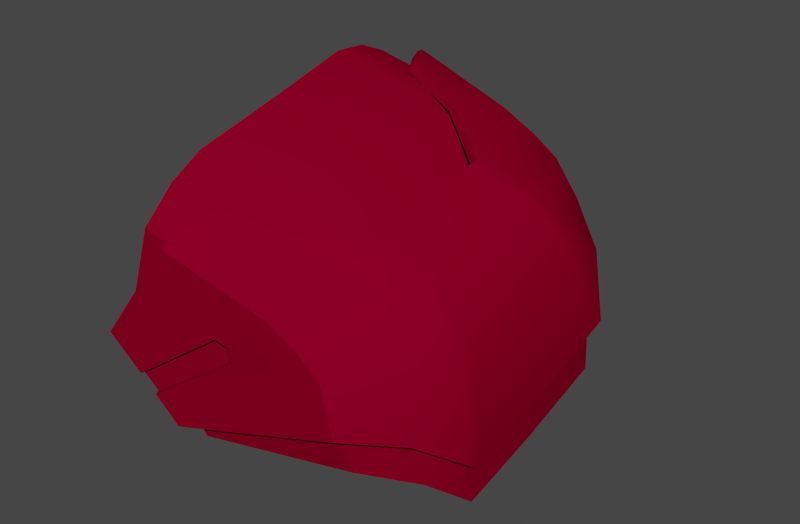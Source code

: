 # Source: 1.blend  (saved by Blender 2.79.6; exported with 4.5.12 LTS)
import bpy
from mathutils import Matrix  # noqa: F401  (used for matrix-valued properties, if any)

bpy.ops.wm.read_factory_settings(use_empty=True)
scene = bpy.context.scene
scene.name = 'Scene'

# ---- collections
col_collection_1 = bpy.data.collections.new('Collection 1'); scene.collection.children.link(col_collection_1)

# ---- materials (node trees are filled in below, after node groups)
mat_redmetal = bpy.data.materials.new('RedMetal')
mat_redmetal.alpha_threshold = 0.0
mat_redmetal.use_transparent_shadow = False
mat_redmetal.preview_render_type = 'SHADERBALL'
mat_redmetal.diffuse_color = (0.2266, 0.0, 0.01699, 1.0)
mat_redmetal.specular_color = (0.477, 0.2662, 0.254)
mat_redmetal.roughness = 0.5
mat_redmetal.specular_intensity = 0.619
mat_redmetal.line_color = (0.0, 0.0, 0.0, 1.0)

# ---- material node trees

# ---- world
world_world = bpy.data.worlds.new('World'); scene.world = world_world
world_world.color = (0.05088, 0.05088, 0.05088)
world_world.use_sun_shadow = False
world_world.sun_shadow_jitter_overblur = 0.0
world_world.cycles.sampling_method = 'MANUAL'
world_world.cycles.sample_map_resolution = 256
world_world.light_settings.ao_factor = 0.1

# ---- meshes
me_plane_006 = bpy.data.meshes.new('Plane.006')
me_plane_006.from_pydata([(0.7202, -0.2181, 1.901), (0.6089, -0.2365, 2.026), (0.7216, -0.2167, 2.187), (0.9845, -0.1728, 1.971), (0.6831, -0.2242, 1.944), (0.9664, -0.1756, 2.056), (0.6588, -0.2283, 1.972), (0.8827, -0.1896, 2.128), (0.9313, -0.1814, 2.094), (0.8275, -0.1993, 2.043), (0.6816, -0.2238, 2.129), (0.8011, -0.2037, 2.072), (0.8253, -0.1996, 2.064), (0.7699, -0.1479, 2.235), (0.8657, -0.111, 2.21), (0.9531, -0.03449, 2.2), (1.1, 0.1468, 1.933), (1.1, -0.01817, 1.897), (1.095, 0.1018, 2.101), (1.094, -0.02748, 2.064), (1.042, -0.03339, 2.148), (1.058, -0.1015, 1.957), (0.813, -0.1947, 2.057), (0.7906, -0.1985, 2.064), (0.8151, -0.1944, 2.037), (0.6586, -0.2213, 1.971), (0.6812, -0.2176, 1.946), (0.6812, 0.4558, 2.126), (0.6586, 0.4463, 2.15), (0.8151, 0.3901, 2.194), (0.7906, 0.3802, 2.219), (0.813, 0.3805, 2.211), (1.058, 0.35, 2.077), (1.042, 0.1955, 2.209), (1.045, 0.08006, 2.182), (1.094, 0.2324, 2.133), (1.1, 0.3074, 1.985), (0.9577, 0.06655, 2.232), (0.9531, 0.1702, 2.255), (0.8657, 0.2315, 2.302), (0.7699, 0.2509, 2.342), (0.8253, 0.3812, 2.22), (0.8011, 0.3809, 2.228), (0.6816, 0.3698, 2.288), (0.8275, 0.3915, 2.201), (0.9313, 0.3503, 2.237), (0.8827, 0.3405, 2.27), (0.6588, 0.4522, 2.154), (0.9664, 0.3643, 2.201), (0.6831, 0.4624, 2.128), (0.9845, 0.4045, 2.126), (0.7216, 0.3347, 2.334), (0.6089, 0.4321, 2.205), (0.7202, 0.4786, 2.088), (0.7408, 0.4625, 2.049), (0.9814, 0.4059, 2.038), (1.072, 0.3232, 1.879), (1.047, 0.3596, 1.977), (1.047, -0.05964, 1.865), (1.072, 0.02094, 1.798), (1.07, 0.1742, 1.831), (0.9814, -0.1302, 1.895), (0.7408, -0.1844, 1.875), (0.7222, -0.2071, 1.96), (0.954, -0.1685, 2.037), (1.075, 0.1289, 2.0), (1.075, -0.02438, 1.967), (1.029, -0.09219, 2.028), (1.029, 0.3061, 2.135), (1.075, 0.2779, 2.048), (0.954, 0.3676, 2.181), (0.7222, 0.4398, 2.133), (0.6172, -0.2057, 2.031), (0.6596, -0.1924, 2.191), (0.6774, 0.04325, 2.319), (0.6776, -0.09906, 2.282), (0.6719, -0.1488, 2.248), (0.6719, 0.2454, 2.353), (0.6776, 0.1853, 2.358), (0.6596, 0.3117, 2.326), (0.6172, 0.4028, 2.194), (0.7155, 0.4138, 2.153), (0.8863, 0.3392, 2.223), (0.9472, 0.2224, 2.219), (0.928, 0.2796, 2.226), (0.928, -0.1147, 2.12), (0.9472, -0.06189, 2.143), (0.9466, 0.08033, 2.181), (0.8863, -0.1649, 2.088), (0.7155, -0.1946, 1.99), (0.817, 0.1984, 2.309), (0.8166, 0.05634, 2.27), (0.6641, 0.408, 2.175), (0.7785, 0.3203, 2.294), (0.8048, 0.2571, 2.31), (0.8048, -0.1371, 2.204), (0.817, -0.08593, 2.233), (0.7785, -0.1839, 2.159), (0.6641, -0.2004, 2.012), (0.7177, -0.2033, 1.901), (0.6063, -0.2218, 2.026), (0.7176, -0.2029, 2.183), (0.9767, -0.1603, 1.969), (0.6863, -0.2118, 1.936), (0.9586, -0.1632, 2.053), (0.6516, -0.2175, 1.979), (0.8772, -0.1768, 2.122), (0.9252, -0.1687, 2.089), (0.828, -0.1843, 2.042), (0.6791, -0.209, 2.129), (0.7988, -0.1893, 2.075), (0.8246, -0.1847, 2.065), (0.7643, -0.1381, 2.225), (0.8586, -0.102, 2.2), (0.9457, -0.0278, 2.189), (1.085, 0.1474, 1.931), (1.086, -0.01561, 1.895), (1.06, 0.1027, 2.097), (1.059, -0.02275, 2.06), (1.031, -0.02741, 2.139), (1.046, -0.09353, 1.953), (0.8141, -0.1801, 2.06), (0.7845, -0.1881, 2.073), (0.8194, -0.1815, 2.031), (0.6509, -0.2119, 1.98), (0.684, -0.2048, 1.939), (0.684, 0.4484, 2.114), (0.6509, 0.4339, 2.153), (0.8194, 0.3821, 2.182), (0.7845, 0.3668, 2.222), (0.8141, 0.3662, 2.207), (1.046, 0.345, 2.07), (1.031, 0.1944, 2.199), (1.034, 0.08255, 2.173), (1.059, 0.23, 2.128), (1.086, 0.3063, 1.981), (0.9502, 0.06991, 2.22), (0.9457, 0.17, 2.242), (0.8586, 0.2286, 2.289), (0.7643, 0.2473, 2.328), (0.8246, 0.3676, 2.213), (0.7988, 0.3666, 2.224), (0.6791, 0.357, 2.28), (0.828, 0.379, 2.193), (0.9252, 0.3419, 2.226), (0.8772, 0.3323, 2.259), (0.6516, 0.4391, 2.155), (0.9586, 0.3551, 2.192), (0.6863, 0.4556, 2.115), (0.9767, 0.3947, 2.118), (0.7176, 0.3247, 2.324), (0.6063, 0.4193, 2.198), (0.7177, 0.4658, 2.08), (0.7373, 0.4485, 2.044), (0.9732, 0.3942, 2.034), (1.057, 0.3212, 1.878), (1.035, 0.3519, 1.974), (1.035, -0.0514, 1.866), (1.057, 0.02297, 1.799), (1.055, 0.1741, 1.831), (0.9732, -0.1178, 1.896), (0.7373, -0.1702, 1.878), (0.7199, -0.1923, 1.96), (0.9485, -0.1545, 2.038), (1.06, 0.1288, 2.0), (1.061, -0.0199, 1.968), (1.018, -0.08253, 2.029), (1.018, 0.2973, 2.131), (1.061, 0.2736, 2.047), (0.947, 0.3551, 2.176), (0.7188, 0.4259, 2.129), (0.6158, -0.1908, 2.031), (0.6569, -0.1786, 2.186), (0.6723, 0.0469, 2.306), (0.6726, -0.09314, 2.269), (0.6677, -0.1389, 2.237), (0.6677, 0.2421, 2.339), (0.6726, 0.1865, 2.344), (0.6569, 0.3022, 2.314), (0.6158, 0.3902, 2.186), (0.7132, 0.401, 2.146), (0.8807, 0.3305, 2.212), (0.9386, 0.2235, 2.207), (0.9201, 0.2763, 2.213), (0.9201, -0.1057, 2.111), (0.9386, -0.05666, 2.132), (0.9379, 0.08349, 2.169), (0.8826, -0.1511, 2.083), (0.7139, -0.1798, 1.988), (0.8101, 0.1995, 2.296), (0.8096, 0.05978, 2.258), (0.6623, 0.3954, 2.167), (0.7746, 0.3109, 2.283), (0.7987, 0.2537, 2.296), (0.7987, -0.1275, 2.194), (0.8101, -0.08026, 2.221), (0.7746, -0.1703, 2.154), (0.6623, -0.1855, 2.011), (1.02, -0.1045, 2.102), (1.044, -0.1002, 2.017), (1.02, 0.2799, 2.205), (1.044, 0.3184, 2.129), (0.8679, 0.2804, 2.282), (0.7409, 0.286, 2.334), (0.9355, -0.09825, 2.147), (0.8679, -0.1394, 2.169), (0.7458, 0.2928, 2.346), (0.9355, 0.2559, 2.242), (0.8742, 0.286, 2.294), (0.9422, 0.2602, 2.254), (0.7409, -0.1705, 2.212), (0.9422, -0.108, 2.155), (0.8742, -0.1503, 2.177), (0.7458, -0.1823, 2.219), (1.1, -0.001679, 1.901), (1.094, -0.01455, 2.067), (1.043, -0.02204, 2.151), (0.9535, -0.02439, 2.203), (1.086, 0.0006839, 1.899), (1.059, -0.0102, 2.064), (1.031, -0.01641, 2.143), (0.9462, -0.01803, 2.192), (1.045, -0.06289, 1.881), (1.045, 0.3542, 1.993), (1.072, 0.3187, 1.896), (0.9786, 0.402, 2.052), (0.7389, 0.4602, 2.057), (0.7356, -0.1724, 1.887), (0.9708, -0.1214, 1.911), (1.056, 0.1696, 1.848), (0.7586, 0.2921, 2.341), (0.7536, 0.2855, 2.329), (0.7536, -0.1674, 2.208), (0.7586, -0.1791, 2.215), (0.7377, 0.3353, 2.328), (0.6139, 0.4341, 2.2), (1.059, 0.2173, 2.125), (1.086, 0.2904, 1.976), (0.9462, 0.16, 2.24), (1.031, 0.1832, 2.196), (0.7795, 0.249, 2.338), (0.6935, 0.3709, 2.282), (0.9706, 0.3903, 2.048), (0.7355, 0.4463, 2.053), (0.7389, -0.1867, 1.884), (0.9786, -0.134, 1.909), (1.071, 0.1697, 1.847), (1.072, 0.0164, 1.815), (1.058, 0.01868, 1.815), (1.033, -0.05451, 1.882), (1.033, 0.3464, 1.99), (1.058, 0.3164, 1.895), (1.094, 0.2193, 2.13), (1.1, 0.2913, 1.979), (0.9535, 0.1598, 2.253), (1.043, 0.1839, 2.206), (0.7737, 0.2454, 2.324), (0.6911, 0.3579, 2.275), (0.7795, -0.1442, 2.232), (0.6935, -0.2218, 2.123), (0.7377, -0.214, 2.181), (0.6139, -0.2357, 2.021), (0.7336, 0.3255, 2.317), (0.6109, 0.4213, 2.194), (0.7737, -0.1344, 2.223), (0.6911, -0.207, 2.123), (0.7336, -0.2003, 2.177), (0.6109, -0.2213, 2.022), (0.6816, -0.2189, 1.946), (0.6587, -0.2227, 1.971), (0.7927, -0.1995, 2.066), (0.8155, -0.1957, 2.058), (0.8176, -0.1954, 2.038), (0.6845, -0.2062, 1.938), (0.651, -0.213, 1.98), (0.7873, -0.1884, 2.073), (0.8162, -0.181, 2.061), (0.8211, -0.1821, 2.033), (0.8213, 0.3908, 2.198), (0.8191, 0.3808, 2.215), (0.7959, 0.3806, 2.224), (0.6587, 0.4493, 2.152), (0.6822, 0.4591, 2.127), (0.8237, 0.3805, 2.187), (0.8193, 0.3669, 2.21), (0.7916, 0.3667, 2.223), (0.6512, 0.4365, 2.154), (0.6852, 0.452, 2.114), (0.6915, 0.1866, 2.353), (0.6914, 0.04456, 2.314), (0.6219, 0.4033, 2.192), (0.6715, 0.3126, 2.322), (0.6852, 0.2466, 2.349), (0.6852, -0.1476, 2.243), (0.6915, -0.09775, 2.277), (0.6715, -0.1916, 2.187), (0.6219, -0.2051, 2.029), (0.6864, 0.1878, 2.339), (0.686, 0.04819, 2.301), (0.6204, 0.3907, 2.184), (0.6687, 0.3031, 2.311), (0.6808, 0.2432, 2.335), (0.6808, -0.1377, 2.233), (0.6864, -0.09185, 2.264), (0.6687, -0.1777, 2.182), (0.6204, -0.1902, 2.029)], [], [(4, 0, 3, 5), (8, 9, 5), (9, 4, 5), (261, 259, 10, 1), (259, 260, 2, 10), (12, 8, 7), (11, 12, 7), (12, 9, 8), (215, 214, 16, 18), (217, 216, 34, 37), (216, 215, 18, 34), (233, 212, 14, 258), (212, 211, 15, 14), (199, 19, 20, 198), (256, 139, 203, 231), (21, 17, 19), (271, 270, 23, 22), (272, 271, 22, 24), (270, 269, 25, 23), (268, 272, 24, 26), (26, 24, 23, 25), (24, 22, 23), (234, 230, 208, 46), (137, 138, 202, 207), (46, 208, 209, 45), (29, 30, 31), (27, 28, 30, 29), (282, 27, 29, 278), (280, 30, 28, 281), (278, 29, 31, 279), (279, 31, 30, 280), (32, 35, 36), (40, 206, 203, 139), (201, 200, 33, 35), (208, 39, 38, 209), (230, 240, 39, 208), (255, 34, 18, 252), (254, 37, 34, 255), (252, 18, 16, 253), (41, 45, 44), (42, 46, 41), (41, 46, 45), (241, 43, 51, 234), (235, 52, 43, 241), (44, 48, 49), (45, 48, 44), (49, 48, 50, 53), (245, 64, 63, 244), (247, 246, 65, 66), (222, 67, 64, 245), (222, 247, 66, 67), (224, 223, 68, 69), (225, 70, 68, 223), (226, 71, 70, 225), (224, 69, 65, 246), (63, 64, 88, 89), (289, 91, 90, 288), (91, 87, 83, 90), (291, 93, 92, 290), (93, 82, 81, 92), (292, 94, 93, 291), (94, 84, 82, 93), (288, 90, 94, 292), (90, 83, 84, 94), (293, 95, 96, 294), (95, 85, 86, 96), (295, 97, 95, 293), (97, 88, 85, 95), (294, 96, 91, 289), (96, 86, 87, 91), (296, 98, 97, 295), (98, 89, 88, 97), (102, 99, 103, 104), (104, 108, 107), (104, 103, 108), (265, 110, 105, 267), (266, 106, 110, 265), (106, 107, 111), (106, 111, 110), (107, 108, 111), (218, 116, 118, 219), (220, 119, 114, 221), (219, 118, 119, 220), (232, 266, 101, 210), (204, 107, 106, 205), (119, 118, 102, 104), (118, 120, 102), (118, 116, 120), (275, 110, 111, 276), (276, 111, 108, 277), (274, 105, 110, 275), (277, 108, 103, 273), (122, 123, 125, 124), (122, 121, 123), (114, 119, 107, 204), (107, 119, 104), (132, 144, 147), (132, 137, 207, 144), (130, 129, 128), (129, 127, 126, 128), (283, 287, 148, 143), (286, 285, 141, 146), (284, 283, 143, 140), (285, 284, 140, 141), (135, 134, 131), (131, 134, 149), (132, 147, 149, 134), (207, 202, 145, 144), (231, 203, 150, 262), (236, 239, 132, 134), (239, 238, 137, 132), (237, 236, 134, 135), (143, 144, 140), (140, 145, 141), (144, 145, 140), (262, 257, 141, 145), (257, 263, 146, 141), (148, 147, 143), (143, 147, 144), (149, 147, 148, 152), (227, 228, 160, 161), (229, 159, 158, 248), (228, 249, 157, 160), (248, 158, 157, 249), (250, 156, 155, 251), (250, 242, 154, 156), (242, 243, 153, 154), (229, 251, 155, 159), (187, 163, 162, 188), (297, 298, 173, 177), (182, 186, 190, 189), (299, 300, 178, 179), (180, 181, 192, 191), (300, 301, 176, 178), (181, 183, 193, 192), (301, 297, 177, 176), (183, 182, 189, 193), (303, 302, 175, 174), (185, 184, 194, 195), (302, 304, 172, 175), (184, 187, 196, 194), (298, 303, 174, 173), (186, 185, 195, 190), (304, 305, 171, 172), (187, 188, 197, 196), (269, 6, 105, 274), (88, 64, 163, 187), (58, 61, 160, 157), (290, 92, 191, 299), (60, 59, 158, 159), (1, 10, 109, 100), (258, 14, 113, 264), (14, 15, 114, 113), (64, 67, 166, 163), (213, 13, 112, 210), (89, 98, 197, 188), (82, 84, 183, 181), (57, 56, 155, 156), (50, 32, 131, 149), (86, 85, 184, 185), (68, 70, 169, 167), (268, 26, 125, 273), (49, 53, 152, 148), (77, 79, 178, 176), (85, 88, 187, 184), (73, 76, 175, 172), (235, 47, 146, 263), (72, 73, 172, 171), (261, 1, 100, 267), (56, 60, 159, 155), (296, 72, 171, 305), (3, 0, 99, 102), (51, 43, 142, 150), (70, 71, 170, 169), (74, 78, 177, 173), (17, 21, 120, 116), (226, 54, 153, 243), (21, 3, 102, 120), (282, 49, 148, 287), (240, 40, 139, 256), (92, 81, 180, 191), (281, 28, 127, 286), (53, 50, 149, 152), (26, 25, 124, 125), (55, 57, 156, 154), (61, 62, 161, 160), (38, 39, 138, 137), (28, 27, 126, 127), (83, 87, 186, 182), (253, 16, 115, 237), (10, 2, 101, 109), (65, 69, 168, 164), (78, 77, 176, 177), (244, 63, 162, 227), (217, 37, 136, 221), (254, 38, 137, 238), (54, 55, 154, 153), (69, 68, 167, 168), (206, 51, 150, 203), (32, 36, 135, 131), (0, 4, 103, 99), (63, 89, 188, 162), (81, 82, 181, 180), (79, 80, 179, 178), (66, 65, 164, 165), (75, 74, 173, 174), (43, 52, 151, 142), (214, 17, 116, 218), (67, 66, 165, 166), (87, 86, 185, 186), (59, 58, 157, 158), (84, 83, 182, 183), (76, 75, 174, 175), (3, 199, 198, 5), (50, 48, 200, 201), (114, 204, 205, 113), (2, 213, 210, 101), (7, 8, 211, 212), (264, 232, 210, 112), (260, 7, 212, 233), (5, 198, 211, 8), (15, 211, 198, 20), (200, 209, 38, 33), (209, 200, 48, 45), (201, 32, 50), (32, 201, 35), (199, 21, 19), (199, 3, 21), (19, 17, 214, 215), (15, 20, 216, 217), (20, 19, 215, 216), (115, 218, 219, 117), (133, 220, 221, 136), (117, 219, 220, 133), (15, 217, 221, 114), (16, 214, 218, 115), (61, 245, 244, 62), (164, 229, 248, 165), (133, 136, 238, 239), (59, 60, 246, 247), (115, 117, 236, 237), (35, 252, 253, 36), (56, 57, 223, 224), (38, 254, 255, 33), (164, 168, 251, 229), (163, 166, 249, 228), (117, 133, 239, 236), (37, 254, 238, 136), (36, 253, 237, 135), (58, 222, 245, 61), (33, 255, 252, 35), (58, 59, 247, 222), (165, 248, 249, 166), (54, 226, 225, 55), (169, 170, 243, 242), (167, 169, 242, 250), (56, 224, 246, 60), (162, 163, 228, 227), (55, 225, 223, 57), (167, 250, 251, 168), (71, 226, 243, 170), (62, 244, 227, 161), (205, 106, 266, 232), (213, 233, 258, 13), (101, 266, 265, 109), (52, 235, 263, 151), (2, 260, 233, 213), (39, 240, 256, 138), (142, 151, 263, 257), (42, 241, 234, 46), (150, 142, 257, 262), (206, 40, 240, 230), (202, 231, 262, 145), (113, 205, 232, 264), (6, 11, 259, 261), (138, 256, 231, 202), (13, 258, 264, 112), (109, 265, 267, 100), (51, 206, 230, 234), (6, 261, 267, 105), (11, 7, 260, 259), (47, 235, 241, 42), (12, 11, 270, 271), (9, 12, 271, 272), (11, 6, 269, 270), (4, 9, 272, 268), (122, 275, 276, 121), (121, 276, 277, 123), (124, 274, 275, 122), (123, 277, 273, 125), (25, 269, 274, 124), (4, 268, 273, 103), (49, 282, 278, 44), (42, 280, 281, 47), (44, 278, 279, 41), (41, 279, 280, 42), (128, 126, 287, 283), (127, 129, 285, 286), (130, 128, 283, 284), (129, 130, 284, 285), (27, 282, 287, 126), (47, 281, 286, 146), (74, 289, 288, 78), (79, 291, 290, 80), (77, 292, 291, 79), (78, 288, 292, 77), (76, 293, 294, 75), (73, 295, 293, 76), (75, 294, 289, 74), (72, 296, 295, 73), (189, 190, 298, 297), (191, 192, 300, 299), (192, 193, 301, 300), (193, 189, 297, 301), (195, 194, 302, 303), (194, 196, 304, 302), (190, 195, 303, 298), (196, 197, 305, 304), (80, 290, 299, 179), (98, 296, 305, 197)])
me_plane_006.polygons.foreach_set('use_smooth', [True] * 320)
me_plane_006.materials.append(mat_redmetal)
me_plane_006.use_remesh_preserve_volume = False
me_plane_006.use_remesh_preserve_attributes = False
me_plane_006.use_mirror_vertex_groups = False
me_plane_006.update()

# ---- objects
ob_plane_001 = bpy.data.objects.new('Plane.001', me_plane_006)

# ---- transforms, parenting, visibility, modifiers, constraints
ob_plane_001.location = (-49.79, 0.0, -102.1)
ob_plane_001.scale = (60.34, 60.34, 60.34)
ob_plane_001.lineart.crease_threshold = 0.0
_m = ob_plane_001.modifiers.new('EdgeSplit', 'EDGE_SPLIT')

# ---- collection membership
col_collection_1.objects.link(ob_plane_001)

# ---- scene / render settings (as saved in the file)
scene.frame_start = 1; scene.frame_end = 250; scene.frame_set(1)
scene.render.engine = 'BLENDER_EEVEE_NEXT'
scene.render.image_settings.color_mode = 'RGB'
scene.render.image_settings.compression = 90
scene.render.resolution_x = 1650
scene.render.dither_intensity = 0.0
scene.render.bake_margin = 2
scene.render.bake_bias = 0.0
scene.cycles.use_denoising = False
scene.cycles.samples = 10
scene.cycles.sampling_pattern = 'TABULATED_SOBOL'
scene.cycles.light_sampling_threshold = 0.0
scene.cycles.use_adaptive_sampling = False
scene.cycles.use_light_tree = False
scene.cycles.blur_glossy = 0.0
scene.cycles.volume_bounces = 1
scene.cycles.pixel_filter_type = 'GAUSSIAN'
scene.cycles.sample_clamp_indirect = 0.0
scene.view_settings.view_transform = 'Filmic'
bpy.context.view_layer.update()

# ---- added for rendering (the .blend has no active camera and no usable light): camera, sun
cam_auto = bpy.data.cameras.new('AutoCamera')
cam_auto.lens = 50.0
cam_auto.sensor_width = 36.0
cam_auto.clip_end = 1012.9
ob_auto_camera = bpy.data.objects.new('AutoCamera', cam_auto)
scene.collection.objects.link(ob_auto_camera)
ob_auto_camera.location = (59.4073, -61.9562, 69.4629)
ob_auto_camera.rotation_euler = (1.09748, -7.21219e-08, 0.694738)
scene.camera = ob_auto_camera
light_auto_sun = bpy.data.lights.new('AutoSun', 'SUN')
light_auto_sun.energy = 3.0
light_auto_sun.angle = 0.0523599
ob_auto_sun = bpy.data.objects.new('AutoSun', light_auto_sun)
scene.collection.objects.link(ob_auto_sun)
ob_auto_sun.rotation_euler = (0.872665, 0.174533, 0.523599)
bpy.context.view_layer.update()
